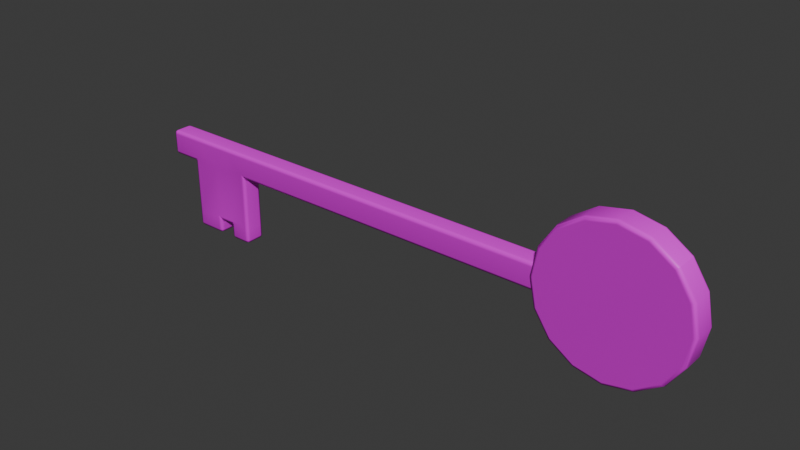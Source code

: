 # Source: mansion_key.blend  (saved by Blender 5.1.30; exported with 4.5.12 LTS)
import bpy
from mathutils import Matrix  # noqa: F401  (used for matrix-valued properties, if any)

bpy.ops.wm.read_factory_settings(use_empty=True)
scene = bpy.context.scene
scene.name = 'Scene'

# ---- collections
col_collection = bpy.data.collections.new('Collection'); scene.collection.children.link(col_collection)

# ---- images (referenced by path relative to the original .blend; pixels are not part of the script)
import os
ASSET_DIR = os.environ.get("B2B_ASSET_DIR", "")  # directory of the original .blend (textures are referenced by path, not embedded)
HERE = os.path.dirname(os.path.abspath(__file__))  # packed textures are extracted next to this script under _unpacked/

def load_image(name, relpath, width, height, colorspace="sRGB"):
    """Load a texture the original file referenced (path relative to the .blend, or extracted next to this script)."""
    p = next((c for c in (os.path.join(HERE, relpath), os.path.join(ASSET_DIR, relpath)) if relpath and os.path.exists(c)), "")
    if p:
        img = bpy.data.images.load(p, check_existing=True)
        img.name = name
    else:  # same state as the original file: an image datablock whose file is absent (Cycles renders it pink)
        img = bpy.data.images.new(name, width, height)
        img.source = "FILE"
        img.filepath = "//" + (relpath or name)
    img.colorspace_settings.name = colorspace
    return img
img_mansion_diff_png = load_image('mansion_diff.png', 'mansion_diff.png', 1024, 1024, 'sRGB')
img_mansion_key_normal_png = load_image('mansion_key_normal.png', 'mansion_key_normal.png', 1024, 1024, 'sRGB')
img_mansion_key_ao_png = load_image('mansion_key_ao.png', 'mansion_key_ao.png', 1024, 1024, 'sRGB')

# ---- materials (node trees are filled in below, after node groups)
mat_mansion_key_texture = bpy.data.materials.new('mansion_key_texture')

# ---- node groups
ng_smooth_by_angle = bpy.data.node_groups.new('Smooth by Angle', 'GeometryNodeTree')
_s = ng_smooth_by_angle.interface.new_socket(name='Mesh', in_out='OUTPUT', socket_type='NodeSocketGeometry')
_s = ng_smooth_by_angle.interface.new_socket(name='Mesh', in_out='INPUT', socket_type='NodeSocketGeometry')
_s = ng_smooth_by_angle.interface.new_socket(name='Angle', in_out='INPUT', socket_type='NodeSocketFloat')
_s.subtype = 'ANGLE'
_s.default_value = 0.5236
_s.min_value = 0.0
_s.max_value = 3.142
_s.description = 'Maximum face angle for smooth edges'
_s = ng_smooth_by_angle.interface.new_socket(name='Ignore Sharpness', in_out='INPUT', socket_type='NodeSocketBool')
_s.force_non_field = True
ng_smooth_by_angle.is_modifier = True
_N = ng_smooth_by_angle.nodes; _L = ng_smooth_by_angle.links
n0 = _N.new('GeometryNodeSetShadeSmooth'); n0.name = 'Set Shade Smooth'; n0.location = (120, -80)
n0.domain = 'EDGE'
n1 = _N.new('GeometryNodeSetShadeSmooth'); n1.name = 'Set Shade Smooth.001'; n1.location = (300, -80)
n2 = _N.new('NodeGroupOutput'); n2.name = 'Group Output'; n2.location = (480, -80)
n3 = _N.new('GeometryNodeInputMeshEdgeAngle'); n3.name = 'Edge Angle'; n3.location = (-440, -240)
n4 = _N.new('NodeGroupInput'); n4.name = 'Group Input'; n4.location = (-80, -80)
n5 = _N.new('GeometryNodeInputEdgeSmooth'); n5.name = 'Is Edge Smooth'; n5.location = (-260, -120)
n6 = _N.new('GeometryNodeInputShadeSmooth'); n6.name = 'Is Shade Smooth'; n6.location = (-440, -397)
n7 = _N.new('FunctionNodeCompare'); n7.name = 'Compare'; n7.location = (-260, -260)
n7.operation = 'LESS_EQUAL'
n7.inputs[6].default_value = (0.0, 0.0, 0.0, 0.0)
n7.inputs[7].default_value = (0.0, 0.0, 0.0, 0.0)
n8 = _N.new('FunctionNodeBooleanMath'); n8.name = 'Boolean Math.001'; n8.location = (-80, -260)
n9 = _N.new('NodeGroupInput'); n9.name = 'Group Input.001'; n9.location = (-440, -329)
n10 = _N.new('NodeGroupInput'); n10.name = 'Group Input.002'; n10.location = (-259, -189)
n11 = _N.new('FunctionNodeBooleanMath'); n11.name = 'Boolean Math'; n11.location = (-80, -149)
n11.operation = 'OR'
n12 = _N.new('FunctionNodeBooleanMath'); n12.name = 'Boolean Math.002'; n12.location = (-260, -380)
n12.operation = 'OR'
n13 = _N.new('NodeGroupInput'); n13.name = 'Group Input.003'; n13.location = (-440, -460)
_L.new(n3.outputs[0], n7.inputs[0])
_L.new(n1.outputs[0], n2.inputs[0])
_L.new(n9.outputs[1], n7.inputs[1])
_L.new(n7.outputs[0], n8.inputs[0])
_L.new(n4.outputs[0], n0.inputs[0])
_L.new(n0.outputs[0], n1.inputs[0])
_L.new(n8.outputs[0], n0.inputs[2])
_L.new(n10.outputs[2], n11.inputs[1])
_L.new(n5.outputs[0], n11.inputs[0])
_L.new(n11.outputs[0], n0.inputs[1])
_L.new(n13.outputs[2], n12.inputs[1])
_L.new(n6.outputs[0], n12.inputs[0])
_L.new(n12.outputs[0], n8.inputs[1])
n2.is_active_output = True

# ---- material node trees
mat_mansion_key_texture.use_nodes = True; mat_mansion_key_texture.node_tree.nodes.clear()
_N = mat_mansion_key_texture.node_tree.nodes; _L = mat_mansion_key_texture.node_tree.links
n0 = _N.new('ShaderNodeBsdfPrincipled'); n0.name = 'Principled BSDF'; n0.location = (-49, 192)
n1 = _N.new('ShaderNodeOutputMaterial'); n1.name = 'Material Output'; n1.location = (351, 192)
n2 = _N.new('ShaderNodeTexImage'); n2.name = 'Image Texture'; n2.location = (-589, 359)
n2.image = img_mansion_diff_png
n3 = _N.new('ShaderNodeTexImage'); n3.name = 'Image Texture.001'; n3.location = (-721, 58)
n3.image = img_mansion_key_normal_png
n4 = _N.new('ShaderNodeTexImage'); n4.name = 'Image Texture.002'; n4.location = (-647, -241)
n4.image = img_mansion_key_ao_png
n5 = _N.new('ShaderNodeNormalMap'); n5.name = 'Normal Map'; n5.location = (-379, 36)
n5.inputs[0].default_value = 0.2
n6 = _N.new('ShaderNodeAmbientOcclusion'); n6.name = 'Ambient Occlusion'; n6.location = (-317, -211)
_L.new(n0.outputs[0], n1.inputs[0])
_L.new(n2.outputs[0], n0.inputs[0])
_L.new(n3.outputs[0], n5.inputs[1])
_L.new(n5.outputs[0], n0.inputs[5])
_L.new(n4.outputs[0], n6.inputs[0])
n1.is_active_output = True

# ---- world
world_world = bpy.data.worlds.new('World'); scene.world = world_world
world_world.use_nodes = True; world_world.node_tree.nodes.clear()
_N = world_world.node_tree.nodes; _L = world_world.node_tree.links
n0 = _N.new('ShaderNodeOutputWorld'); n0.name = 'World Output'; n0.location = (200, 100)
n1 = _N.new('ShaderNodeBackground'); n1.name = 'Background'; n1.location = (-200, 100)
n1.inputs[0].default_value = (0.05088, 0.05088, 0.05088, 1.0)
_L.new(n1.outputs[0], n0.inputs[0])
n0.is_active_output = True
world_world.color = (0.05088, 0.05088, 0.05088)
world_world.sun_shadow_jitter_overblur = 0.0

# ---- meshes
me_cube_001 = bpy.data.meshes.new('Cube.001')
me_cube_001.from_pydata([(-0.16, -0.005879, -0.007153), (-0.16, -0.005879, 0.007153), (-0.16, 0.005879, -0.007153), (-0.16, 0.005879, 0.007153), (0.09097, -0.005879, -0.007153), (0.09097, -0.005879, 0.007153), (0.09097, 0.005879, -0.007153), (0.09097, 0.005879, 0.007153), (-0.104, 0.005879, 0.007153), (-0.104, 0.005879, -0.007153), (0.1223, 0.007284, 0.04199), (0.1223, -0.007284, 0.04199), (0.1379, 0.007284, 0.03888), (0.1379, -0.007284, 0.03888), (0.1512, 0.007284, 0.03003), (0.1512, -0.007284, 0.03003), (0.16, 0.007284, 0.01678), (0.16, -0.007284, 0.01678), (0.1631, 0.007284, 0.001151), (0.1631, -0.007284, 0.001151), (0.16, 0.007284, -0.01448), (0.16, -0.007284, -0.01448), (0.1512, 0.007284, -0.02772), (0.1512, -0.007284, -0.02772), (0.1379, 0.007284, -0.03658), (0.1379, -0.007284, -0.03658), (0.1223, 0.007284, -0.03968), (0.1223, -0.007284, -0.03968), (0.1067, 0.007284, -0.03658), (0.1067, -0.007284, -0.03658), (0.0934, 0.007284, -0.02772), (0.0934, -0.007284, -0.02772), (0.08455, 0.007284, -0.01448), (0.08455, -0.007284, -0.01448), (0.08144, 0.007284, 0.001151), (0.08144, -0.007284, 0.001151), (0.08455, 0.007284, 0.01678), (0.08455, -0.007284, 0.01678), (0.0934, 0.007284, 0.03003), (0.0934, -0.007284, 0.03003), (0.1067, 0.007284, 0.03888), (0.1067, -0.007284, 0.03888), (-0.104, -0.005879, -0.007153), (-0.104, -0.005879, 0.007153), (-0.1432, 0.005879, -0.007153), (-0.1432, -0.005879, 0.007153), (-0.1432, -0.005879, -0.007153), (-0.1432, 0.005879, 0.007153), (-0.1432, 0.005879, -0.03866), (-0.1432, -0.005879, -0.03866), (-0.104, 0.005879, -0.03866), (-0.104, -0.005879, -0.03866), (-0.1253, -0.005879, 0.007153), (-0.1253, 0.005879, -0.007153), (-0.1253, -0.005879, -0.03866), (-0.1253, -0.005879, -0.007153), (-0.1253, 0.005879, -0.03866), (-0.1253, 0.005879, 0.007153), (-0.1167, 0.005879, -0.03866), (-0.1167, 0.005879, -0.007153), (-0.1167, -0.005879, 0.007153), (-0.1167, -0.005879, -0.03866), (-0.1167, -0.005879, -0.007153), (-0.1167, 0.005879, 0.007153), (-0.1432, -0.005879, -0.04721), (-0.1253, -0.005879, -0.04721), (-0.1167, -0.005879, -0.04721), (-0.104, -0.005879, -0.04721), (-0.104, 0.005879, -0.04721), (-0.1253, 0.005879, -0.04721), (-0.1432, 0.005879, -0.04721), (-0.1167, 0.005879, -0.04721), (-0.1253, -0.005879, -0.03666), (-0.1432, 0.005879, -0.03666), (-0.104, 0.005879, -0.03666), (-0.104, -0.005879, -0.03666), (-0.1432, -0.005879, -0.03666), (-0.1253, 0.005879, -0.03666), (-0.1167, 0.005879, -0.03666), (-0.1167, -0.005879, -0.03666)], [], [(0, 1, 3, 2), (9, 8, 7, 6), (6, 7, 5, 4), (46, 45, 1, 0), (9, 6, 4, 42), (47, 3, 1, 45), (56, 54, 65, 69), (63, 57, 52, 60), (10, 11, 13, 12), (51, 61, 66, 67), (44, 47, 57, 53), (12, 13, 15, 14), (58, 50, 68, 71), (79, 72, 54, 61), (14, 15, 17, 16), (48, 56, 69, 70), (78, 74, 50, 58), (16, 17, 19, 18), (70, 69, 65, 64), (76, 73, 48, 49), (18, 19, 21, 20), (71, 68, 67, 66), (74, 75, 51, 50), (20, 21, 23, 22), (8, 63, 60, 43), (61, 58, 71, 66), (22, 23, 25, 24), (75, 79, 61, 51), (55, 52, 45, 46), (24, 25, 27, 26), (77, 78, 58, 56), (57, 47, 45, 52), (26, 27, 29, 28), (56, 58, 61, 54), (2, 3, 47, 44), (28, 29, 31, 30), (53, 57, 63, 59), (2, 44, 46, 0), (30, 31, 33, 32), (42, 43, 60, 62), (59, 63, 8, 9), (32, 33, 35, 34), (73, 77, 56, 48), (4, 5, 43, 42), (34, 35, 37, 36), (50, 51, 67, 68), (72, 76, 49, 54), (36, 37, 39, 38), (13, 11, 41, 39, 37, 35, 33, 31, 29, 27, 25, 23, 21, 19, 17, 15), (7, 8, 43, 5), (38, 39, 41, 40), (49, 48, 70, 64), (62, 60, 52, 55), (40, 41, 11, 10), (10, 12, 14, 16, 18, 20, 22, 24, 26, 28, 30, 32, 34, 36, 38, 40), (54, 49, 64, 65), (55, 46, 76, 72), (44, 53, 77, 73), (53, 59, 78, 77), (42, 62, 79, 75), (9, 42, 75, 74), (46, 44, 73, 76), (59, 9, 74, 78), (62, 55, 72, 79)])
me_cube_001.polygons.foreach_set('use_smooth', [True] * 64)
_uv = me_cube_001.uv_layers.new(name='UVMap')
_uv.uv.foreach_set('vector', [0.6578, 0.4493, 0.6136, 0.4495, 0.6138, 0.464, 0.6581, 0.4638, 0.5492, 0.1947, 0.4479, 0.1949, 0.4573, 0.7447, 0.5586, 0.7444, 0.6581, 0.4638, 0.6138, 0.464, 0.6136, 0.4495, 0.6578, 0.4493, 0.5436, 0.08127, 0.4392, 0.08155, 0.4384, 0.03267, 0.5427, 0.03239, 0.6605, 0.3842, 0.6645, 0.6245, 0.7009, 0.6244, 0.6968, 0.3841, 0.6596, 0.3359, 0.6593, 0.3152, 0.6957, 0.3151, 0.696, 0.3358, 0.7556, 0.4636, 0.7553, 0.4491, 0.7818, 0.449, 0.782, 0.4635, 0.6602, 0.3686, 0.66, 0.358, 0.6964, 0.3579, 0.6966, 0.3685, 0.6608, 0.663, 0.7059, 0.6629, 0.7063, 0.6822, 0.6612, 0.6823, 0.7753, 0.1944, 0.7746, 0.1576, 0.837, 0.1574, 0.8376, 0.1943, 0.5474, 0.08417, 0.446, 0.08444, 0.4469, 0.135, 0.5482, 0.1347, 0.6612, 0.6823, 0.7063, 0.6822, 0.7065, 0.6985, 0.6614, 0.6986, 0.7717, 0.1583, 0.7724, 0.1941, 0.8329, 0.1939, 0.8323, 0.1581, 0.76, 0.1576, 0.7596, 0.1327, 0.7742, 0.1327, 0.7746, 0.1576, 0.5431, 0.4659, 0.5428, 0.4479, 0.5838, 0.4478, 0.5841, 0.4658, 0.7705, 0.08357, 0.7713, 0.1341, 0.8319, 0.134, 0.831, 0.0834, 0.7576, 0.1583, 0.7582, 0.1941, 0.7724, 0.1941, 0.7717, 0.1583, 0.5841, 0.4658, 0.5838, 0.4478, 0.6321, 0.4477, 0.6324, 0.4656, 0.6596, 0.3359, 0.66, 0.358, 0.6964, 0.3579, 0.696, 0.3358, 0.7492, 0.4491, 0.7494, 0.4636, 0.7556, 0.4636, 0.7553, 0.4491, 0.6324, 0.4656, 0.6321, 0.4477, 0.6805, 0.4476, 0.6808, 0.4655, 0.6602, 0.3686, 0.6605, 0.3842, 0.6968, 0.3841, 0.6966, 0.3685, 0.7494, 0.4636, 0.7492, 0.4491, 0.7553, 0.4491, 0.7556, 0.4636, 0.6808, 0.4655, 0.6805, 0.4476, 0.7215, 0.4474, 0.7218, 0.4654, 0.6605, 0.3842, 0.6602, 0.3686, 0.6966, 0.3685, 0.6968, 0.3841, 0.7553, 0.4491, 0.7556, 0.4636, 0.782, 0.4635, 0.7818, 0.449, 0.6614, 0.6986, 0.7065, 0.6985, 0.7063, 0.6822, 0.6612, 0.6823, 0.7607, 0.1945, 0.76, 0.1576, 0.7746, 0.1576, 0.7753, 0.1944, 0.5444, 0.1333, 0.4401, 0.1336, 0.4392, 0.08155, 0.5436, 0.08127, 0.6612, 0.6823, 0.7063, 0.6822, 0.7059, 0.6629, 0.6608, 0.663, 0.7572, 0.1342, 0.7576, 0.1583, 0.7717, 0.1583, 0.7713, 0.1341, 0.66, 0.358, 0.6596, 0.3359, 0.696, 0.3358, 0.6964, 0.3579, 0.6608, 0.663, 0.7059, 0.6629, 0.7056, 0.6437, 0.6605, 0.6438, 0.66, 0.358, 0.6602, 0.3686, 0.6966, 0.3685, 0.6964, 0.3579, 0.5465, 0.0367, 0.4452, 0.03697, 0.446, 0.08444, 0.5474, 0.08417, 0.6605, 0.6438, 0.7056, 0.6437, 0.7053, 0.6273, 0.6602, 0.6275, 0.5482, 0.1347, 0.4469, 0.135, 0.4473, 0.1591, 0.5486, 0.1589, 0.6593, 0.3152, 0.6596, 0.3359, 0.696, 0.3358, 0.6957, 0.3151, 0.7218, 0.4654, 0.7215, 0.4474, 0.6805, 0.4476, 0.6808, 0.4655, 0.5455, 0.1951, 0.4412, 0.1953, 0.4405, 0.1585, 0.5449, 0.1582, 0.5486, 0.1589, 0.4473, 0.1591, 0.4479, 0.1949, 0.5492, 0.1947, 0.6808, 0.4655, 0.6805, 0.4476, 0.6321, 0.4477, 0.6324, 0.4656, 0.7563, 0.0836, 0.7572, 0.1342, 0.7713, 0.1341, 0.7705, 0.08357, 0.5474, 0.7666, 0.4431, 0.7669, 0.4412, 0.1953, 0.5455, 0.1951, 0.6324, 0.4656, 0.6321, 0.4477, 0.5838, 0.4478, 0.5841, 0.4658, 0.7556, 0.4636, 0.7553, 0.4491, 0.7818, 0.449, 0.782, 0.4635, 0.7596, 0.1327, 0.7587, 0.08069, 0.7733, 0.08065, 0.7742, 0.1327, 0.5841, 0.4658, 0.5838, 0.4478, 0.5428, 0.4479, 0.5431, 0.4659, 0.2072, 0.8977, 0.1841, 0.853, 0.2057, 0.8081, 0.2688, 0.77, 0.3637, 0.7444, 0.476, 0.7352, 0.5887, 0.7438, 0.6845, 0.7689, 0.7488, 0.8067, 0.772, 0.8514, 0.7503, 0.8962, 0.6873, 0.9344, 0.5923, 0.96, 0.48, 0.9692, 0.3674, 0.9606, 0.2716, 0.9355, 0.6645, 0.6245, 0.6605, 0.3842, 0.6968, 0.3841, 0.7009, 0.6244, 0.6602, 0.6275, 0.7053, 0.6273, 0.7056, 0.6437, 0.6605, 0.6438, 0.7553, 0.4491, 0.7556, 0.4636, 0.782, 0.4635, 0.7818, 0.449, 0.5449, 0.1582, 0.4405, 0.1585, 0.4401, 0.1336, 0.5444, 0.1333, 0.6605, 0.6438, 0.7056, 0.6437, 0.7059, 0.6629, 0.6608, 0.663, 0.1906, 0.8532, 0.2134, 0.8972, 0.2767, 0.9344, 0.3709, 0.9591, 0.4818, 0.9675, 0.5923, 0.9585, 0.6857, 0.9333, 0.7477, 0.8957, 0.769, 0.8516, 0.7462, 0.8076, 0.6829, 0.7704, 0.5887, 0.7457, 0.4778, 0.7373, 0.3673, 0.7463, 0.2739, 0.7715, 0.2119, 0.8091, 0.7742, 0.1327, 0.7733, 0.08065, 0.8357, 0.08049, 0.8365, 0.1325, 0.5444, 0.1333, 0.5436, 0.08127, 0.7587, 0.08069, 0.7596, 0.1327, 0.5474, 0.08417, 0.5482, 0.1347, 0.7572, 0.1342, 0.7563, 0.0836, 0.5482, 0.1347, 0.5486, 0.1589, 0.7576, 0.1583, 0.7572, 0.1342, 0.5455, 0.1951, 0.5449, 0.1582, 0.76, 0.1576, 0.7607, 0.1945, 0.6581, 0.4638, 0.6578, 0.4493, 0.7492, 0.4491, 0.7494, 0.4636, 0.6578, 0.4493, 0.6581, 0.4638, 0.7494, 0.4636, 0.7492, 0.4491, 0.5486, 0.1589, 0.5492, 0.1947, 0.7582, 0.1941, 0.7576, 0.1583, 0.5449, 0.1582, 0.5444, 0.1333, 0.7596, 0.1327, 0.76, 0.1576])
me_cube_001.materials.append(mat_mansion_key_texture)
me_cube_001.update()

# ---- objects
ob_cube = bpy.data.objects.new('Cube', me_cube_001)

# ---- transforms, parenting, visibility, modifiers, constraints
ob_cube.location = (0.0, 0.0, 0.0)
_m = ob_cube.modifiers.new('Bevel', 'BEVEL')
_m.segments = 2
_m = ob_cube.modifiers.new('WeightedNormal', 'WEIGHTED_NORMAL')
_m = ob_cube.modifiers.new('Smooth by Angle', 'NODES')
_m.node_group = ng_smooth_by_angle
_gi = [s.identifier for s in ng_smooth_by_angle.interface.items_tree if s.item_type == 'SOCKET' and s.in_out == 'INPUT']
_m[_gi[1]] = 3.142  # 'Angle'
_m.use_pin_to_last = True
_m.show_group_selector = False

# ---- collection membership
col_collection.objects.link(ob_cube)

# ---- scene / render settings (as saved in the file)
scene.frame_start = 1; scene.frame_end = 250; scene.frame_set(1)
scene.render.engine = 'BLENDER_EEVEE_NEXT'
scene.render.bake_bias = 0.0
scene.render.bake_samples = 0
scene.cycles.sampling_pattern = 'TABULATED_SOBOL'
scene.eevee.use_volume_custom_range = False
bpy.context.view_layer.update()

# ---- added for rendering (the .blend has no active camera and no usable light): camera, sun
cam_auto = bpy.data.cameras.new('AutoCamera')
cam_auto.lens = 50.0
cam_auto.sensor_width = 36.0
cam_auto.clip_end = 1000.0
ob_auto_camera = bpy.data.objects.new('AutoCamera', cam_auto)
scene.collection.objects.link(ob_auto_camera)
ob_auto_camera.location = (0.312001, -0.372556, 0.245761)
ob_auto_camera.rotation_euler = (1.09748, -7.21219e-08, 0.694738)
scene.camera = ob_auto_camera
light_auto_sun = bpy.data.lights.new('AutoSun', 'SUN')
light_auto_sun.energy = 3.0
light_auto_sun.angle = 0.0523599
ob_auto_sun = bpy.data.objects.new('AutoSun', light_auto_sun)
scene.collection.objects.link(ob_auto_sun)
ob_auto_sun.rotation_euler = (0.872665, 0.174533, 0.523599)
bpy.context.view_layer.update()
